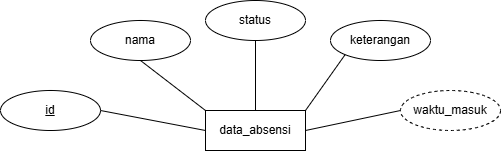

The diagram above was exported from draw.io. Its source (the exported page's mxGraphModel, read from the mxfile embedded in the PNG):
<mxGraphModel dx="1111" dy="499" grid="1" gridSize="10" guides="1" tooltips="1" connect="1" arrows="1" fold="1" page="1" pageScale="1" pageWidth="850" pageHeight="1100" math="0" shadow="0">
  <root>
    <mxCell id="0" />
    <mxCell id="1" parent="0" />
    <mxCell id="YRfciCfZ9kqs70lfRlal-1" parent="1" style="whiteSpace=wrap;html=1;align=center;" value="data_absensi" vertex="1">
      <mxGeometry height="40" width="100" x="375" y="240" as="geometry" />
    </mxCell>
    <mxCell id="YRfciCfZ9kqs70lfRlal-2" parent="1" style="ellipse;whiteSpace=wrap;html=1;align=center;fontStyle=4;" value="id" vertex="1">
      <mxGeometry height="40" width="100" x="170" y="220" as="geometry" />
    </mxCell>
    <mxCell id="YRfciCfZ9kqs70lfRlal-3" parent="1" style="ellipse;whiteSpace=wrap;html=1;align=center;dashed=1;" value="waktu_masuk" vertex="1">
      <mxGeometry height="40" width="100" x="570" y="220" as="geometry" />
    </mxCell>
    <mxCell id="YRfciCfZ9kqs70lfRlal-4" parent="1" style="ellipse;whiteSpace=wrap;html=1;align=center;" value="nama" vertex="1">
      <mxGeometry height="40" width="100" x="260" y="150" as="geometry" />
    </mxCell>
    <mxCell id="YRfciCfZ9kqs70lfRlal-5" parent="1" style="ellipse;whiteSpace=wrap;html=1;align=center;" value="status" vertex="1">
      <mxGeometry height="40" width="100" x="375" y="130" as="geometry" />
    </mxCell>
    <mxCell id="YRfciCfZ9kqs70lfRlal-6" parent="1" style="ellipse;whiteSpace=wrap;html=1;align=center;" value="keterangan" vertex="1">
      <mxGeometry height="40" width="100" x="500" y="150" as="geometry" />
    </mxCell>
    <mxCell id="YRfciCfZ9kqs70lfRlal-8" edge="1" parent="1" source="YRfciCfZ9kqs70lfRlal-1" style="endArrow=none;html=1;rounded=0;exitX=1;exitY=0.5;exitDx=0;exitDy=0;entryX=0;entryY=0.5;entryDx=0;entryDy=0;" target="YRfciCfZ9kqs70lfRlal-3" value="">
      <mxGeometry relative="1" as="geometry">
        <mxPoint x="640" y="270" as="sourcePoint" />
        <mxPoint x="800" y="270" as="targetPoint" />
      </mxGeometry>
    </mxCell>
    <mxCell id="YRfciCfZ9kqs70lfRlal-9" edge="1" parent="1" source="YRfciCfZ9kqs70lfRlal-1" style="endArrow=none;html=1;rounded=0;exitX=1;exitY=0;exitDx=0;exitDy=0;entryX=0;entryY=1;entryDx=0;entryDy=0;" target="YRfciCfZ9kqs70lfRlal-6" value="">
      <mxGeometry relative="1" as="geometry">
        <mxPoint x="485" y="270" as="sourcePoint" />
        <mxPoint x="580" y="250" as="targetPoint" />
      </mxGeometry>
    </mxCell>
    <mxCell id="YRfciCfZ9kqs70lfRlal-10" edge="1" parent="1" source="YRfciCfZ9kqs70lfRlal-1" style="endArrow=none;html=1;rounded=0;exitX=0.5;exitY=0;exitDx=0;exitDy=0;entryX=0.5;entryY=1;entryDx=0;entryDy=0;" target="YRfciCfZ9kqs70lfRlal-5" value="">
      <mxGeometry relative="1" as="geometry">
        <mxPoint x="485" y="250" as="sourcePoint" />
        <mxPoint x="525" y="194" as="targetPoint" />
      </mxGeometry>
    </mxCell>
    <mxCell id="YRfciCfZ9kqs70lfRlal-11" edge="1" parent="1" source="YRfciCfZ9kqs70lfRlal-1" style="endArrow=none;html=1;rounded=0;exitX=0;exitY=0;exitDx=0;exitDy=0;entryX=0.5;entryY=1;entryDx=0;entryDy=0;" target="YRfciCfZ9kqs70lfRlal-4" value="">
      <mxGeometry relative="1" as="geometry">
        <mxPoint x="435" y="250" as="sourcePoint" />
        <mxPoint x="435" y="180" as="targetPoint" />
      </mxGeometry>
    </mxCell>
    <mxCell id="YRfciCfZ9kqs70lfRlal-12" edge="1" parent="1" source="YRfciCfZ9kqs70lfRlal-1" style="endArrow=none;html=1;rounded=0;exitX=0;exitY=0.5;exitDx=0;exitDy=0;entryX=1;entryY=0.5;entryDx=0;entryDy=0;" target="YRfciCfZ9kqs70lfRlal-2" value="">
      <mxGeometry relative="1" as="geometry">
        <mxPoint x="385" y="250" as="sourcePoint" />
        <mxPoint x="320" y="200" as="targetPoint" />
      </mxGeometry>
    </mxCell>
  </root>
</mxGraphModel>